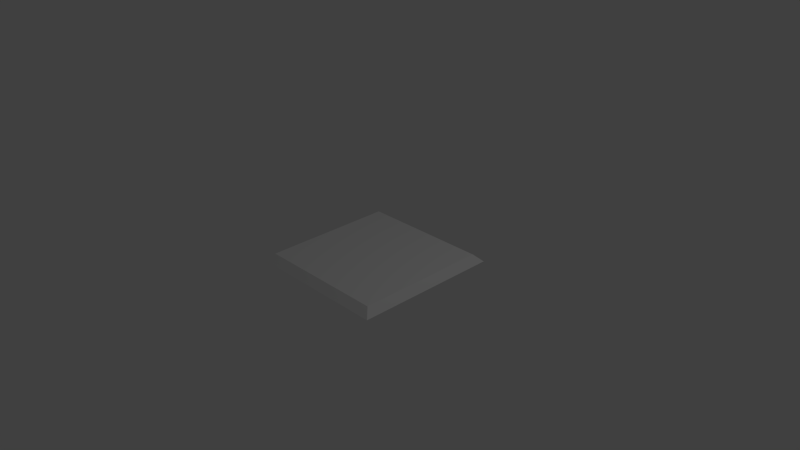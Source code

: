 # Source: floor.blend  (saved by Blender 2.64.0; exported with 4.5.12 LTS)
import bpy
from mathutils import Matrix  # noqa: F401  (used for matrix-valued properties, if any)

bpy.ops.wm.read_factory_settings(use_empty=True)
scene = bpy.context.scene
scene.name = 'Scene'

# ---- collections
col_collection_1 = bpy.data.collections.new('Collection 1'); scene.collection.children.link(col_collection_1)

# ---- materials (node trees are filled in below, after node groups)
mat_material = bpy.data.materials.new('Material')
mat_material.alpha_threshold = 0.0
mat_material.use_transparent_shadow = False
mat_material.roughness = 0.5
mat_material.line_color = (0.0, 0.0, 0.0, 1.0)

# ---- material node trees

# ---- world
world_world = bpy.data.worlds.new('World'); scene.world = world_world
world_world.color = (0.05088, 0.05088, 0.05088)
world_world.use_sun_shadow = False
world_world.sun_shadow_jitter_overblur = 0.0
world_world.cycles.sampling_method = 'MANUAL'
world_world.cycles.sample_map_resolution = 256

# ---- cameras
cam_camera = bpy.data.cameras.new('Camera')
cam_camera.clip_end = 100.0
cam_camera.lens = 35.0
cam_camera.sensor_width = 32.0
cam_camera.sensor_height = 18.0
cam_camera.ortho_scale = 7.314
cam_camera.dof.focus_distance = 0.0
cam_camera.dof.aperture_fstop = 128.0

# ---- lights
light_lamp = bpy.data.lights.new('Lamp', 'POINT')
light_lamp.transmission_factor = 0.0
light_lamp.cutoff_distance = 30.0
light_lamp.energy = 100.0
light_lamp.shadow_buffer_clip_start = 1.001
light_lamp.shadow_soft_size = 1.0
light_lamp.shadow_maximum_resolution = 0.006
light_lamp.use_absolute_resolution = True
light_lamp.cycles.use_multiple_importance_sampling = False

# ---- meshes
me_cube = bpy.data.meshes.new('Cube')
me_cube.from_pydata([(1.0, 1.0, -0.1), (1.0, -1.0, -0.1), (-1.0, -1.0, -0.1), (-1.0, 1.0, -0.1), (0.9, 0.9, -2.235e-08), (0.9, -0.9, -2.235e-08), (-0.9, -0.9, -2.235e-08), (-0.9, 0.9, -2.235e-08)], [], [(0, 1, 2, 3), (4, 7, 6, 5), (0, 4, 5, 1), (1, 5, 6, 2), (2, 6, 7, 3), (4, 0, 3, 7)])
_uv = me_cube.uv_layers.new(name='UVMap')
_uv.uv.foreach_set('vector', [1.0, 0.4906, 0.5094, 0.4906, 0.5094, 0.0, 1.0, 1.486e-07, 0.08248, 0.06817, 0.9317, 0.07254, 0.9243, 0.9258, 0.07903, 0.9215, 8.558e-06, 0.0, 0.08248, 0.06817, 0.07903, 0.9215, 0.0, 0.9989, 0.0, 0.9989, 0.07903, 0.9215, 0.9243, 0.9258, 1.001, 0.9975, 1.001, 0.9975, 0.9243, 0.9258, 0.9317, 0.07254, 0.9988, 0.0009302, 0.08248, 0.06817, 8.558e-06, 0.0, 0.9988, 0.0009302, 0.9317, 0.07254])
me_cube.materials.append(mat_material)
me_cube.use_remesh_preserve_volume = False
me_cube.use_remesh_preserve_attributes = False
me_cube.use_mirror_vertex_groups = False
me_cube.update()

# ---- objects
ob_cube = bpy.data.objects.new('Cube', me_cube)
ob_lamp = bpy.data.objects.new('Lamp', light_lamp)
ob_camera = bpy.data.objects.new('Camera', cam_camera)

# ---- transforms, parenting, visibility, modifiers, constraints
ob_cube.location = (0.0, 0.0, 0.0)
ob_cube.lock_rotations_4d = False
ob_cube.empty_display_type = 'ARROWS'
ob_cube.lineart.crease_threshold = 0.0
ob_lamp.location = (4.076, 1.005, 5.904)
ob_lamp.rotation_euler = (0.6503, 0.05522, 1.866)
ob_lamp.lock_rotations_4d = False
ob_lamp.empty_display_type = 'ARROWS'
ob_lamp.color = (0.0, 0.0, 0.0, 0.0)
ob_lamp.lineart.crease_threshold = 0.0
ob_camera.location = (7.481, -6.508, 5.344)
ob_camera.rotation_euler = (1.109, 0.01082, 0.8149)
ob_camera.lock_rotations_4d = False
ob_camera.empty_display_type = 'ARROWS'
ob_camera.color = (0.0, 0.0, 0.0, 0.0)
ob_camera.display_type = 'WIRE'
ob_camera.lineart.crease_threshold = 0.0

# ---- collection membership
col_collection_1.objects.link(ob_cube)
col_collection_1.objects.link(ob_lamp)
col_collection_1.objects.link(ob_camera)

# ---- scene / render settings (as saved in the file)
scene.camera = ob_camera
scene.frame_start = 1; scene.frame_end = 250; scene.frame_set(1)
scene.render.engine = 'BLENDER_EEVEE_NEXT'
scene.render.image_settings.color_mode = 'RGB'
scene.render.image_settings.compression = 90
scene.render.resolution_percentage = 50
scene.render.dither_intensity = 0.0
scene.render.bake_margin = 2
scene.render.bake_bias = 0.0
scene.cycles.use_denoising = False
scene.cycles.samples = 10
scene.cycles.sampling_pattern = 'TABULATED_SOBOL'
scene.cycles.light_sampling_threshold = 0.0
scene.cycles.use_adaptive_sampling = False
scene.cycles.use_light_tree = False
scene.cycles.blur_glossy = 0.0
scene.cycles.volume_bounces = 1
scene.cycles.pixel_filter_type = 'GAUSSIAN'
scene.cycles.sample_clamp_indirect = 0.0
scene.view_settings.view_transform = 'Standard'
bpy.context.view_layer.update()
